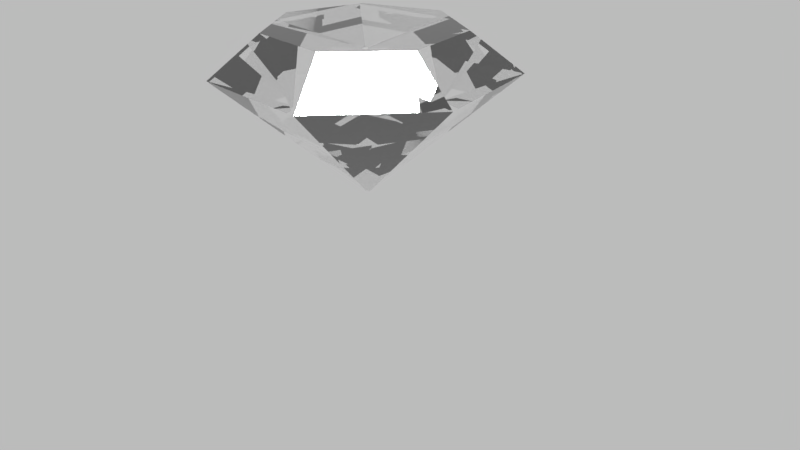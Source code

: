# Source: diamond.blend  (saved by Blender 2.79.0; exported with 4.5.12 LTS)
import bpy
from mathutils import Matrix  # noqa: F401  (used for matrix-valued properties, if any)

bpy.ops.wm.read_factory_settings(use_empty=True)
scene = bpy.context.scene
scene.name = 'Scene'

# ---- collections
col_collection_1 = bpy.data.collections.new('Collection 1'); scene.collection.children.link(col_collection_1)

# ---- materials (node trees are filled in below, after node groups)
mat_diamond = bpy.data.materials.new('diamond')
mat_diamond.alpha_threshold = 0.0
mat_diamond.roughness = 0.5

# ---- material node trees
mat_diamond.use_nodes = True; mat_diamond.node_tree.nodes.clear()
_N = mat_diamond.node_tree.nodes; _L = mat_diamond.node_tree.links
n0 = _N.new('ShaderNodeOutputMaterial'); n0.name = 'Material Output'; n0.location = (300, 300)
n1 = _N.new('ShaderNodeBsdfGlass'); n1.name = 'Glass BSDF'; n1.location = (10, 300)
n1.distribution = 'BECKMANN'
n1.inputs[2].default_value = 2.42
_L.new(n1.outputs[0], n0.inputs[0])
n0.is_active_output = True

# ---- world
world_world = bpy.data.worlds.new('World'); scene.world = world_world
world_world.use_nodes = True; world_world.node_tree.nodes.clear()
_N = world_world.node_tree.nodes; _L = world_world.node_tree.links
n0 = _N.new('ShaderNodeOutputWorld'); n0.name = 'World Output'; n0.location = (300, 300)
n1 = _N.new('ShaderNodeBackground'); n1.name = 'Background'; n1.location = (10, 300)
n1.inputs[0].default_value = (1.0, 1.0, 1.0, 1.0)
n1.inputs[1].default_value = 0.5
_L.new(n1.outputs[0], n0.inputs[0])
n0.is_active_output = True
world_world.color = (0.05088, 0.05088, 0.05088)
world_world.use_sun_shadow = False
world_world.sun_shadow_jitter_overblur = 0.0
world_world.cycles.sampling_method = 'MANUAL'

# ---- cameras
cam_camera = bpy.data.cameras.new('Camera')
cam_camera.clip_end = 100.0
cam_camera.lens = 35.0
cam_camera.sensor_width = 32.0
cam_camera.sensor_height = 18.0
cam_camera.ortho_scale = 7.314
cam_camera.dof.focus_distance = 0.0

# ---- lights
light_sun = bpy.data.lights.new('Sun', 'SUN')
light_sun.transmission_factor = 0.0
light_sun.angle = 0.1993
light_sun.energy = 2.0
light_sun.shadow_buffer_clip_start = 0.5
light_sun.shadow_soft_size = 0.1
light_sun.shadow_cascade_max_distance = 1000.0
light_spot = bpy.data.lights.new('Spot', 'SPOT')
light_spot.color = (1.0, 0.8245, 0.7988)
light_spot.transmission_factor = 0.0
light_spot.energy = 5000.0
light_spot.shadow_buffer_clip_start = 0.5
light_spot.shadow_soft_size = 0.1
light_spot.shadow_maximum_resolution = 0.006
light_spot.use_absolute_resolution = True
light_lamp = bpy.data.lights.new('Lamp', 'POINT')
light_lamp.color = (1.0, 0.7891, 0.7641)
light_lamp.transmission_factor = 0.0
light_lamp.cutoff_distance = 30.0
light_lamp.energy = 582.6
light_lamp.shadow_buffer_clip_start = 1.001
light_lamp.shadow_soft_size = 0.1
light_lamp.shadow_maximum_resolution = 0.006
light_lamp.use_absolute_resolution = True

# ---- meshes
me_circle_001 = bpy.data.meshes.new('Circle.001')
me_circle_001.from_pydata([(-0.01889, 1.247, 2.922), (-0.9741, 0.8204, 2.922), (-1.236, -0.1922, 2.922), (-0.6083, -1.029, 2.922), (0.4373, -1.059, 2.922), (1.113, -0.2605, 2.922), (0.91, 0.7657, 2.922), (-2.822e-08, 1.828, 2.461), (-1.43, 1.14, 2.461), (-1.783, -0.4069, 2.461), (-0.7933, -1.647, 2.461), (0.7933, -1.647, 2.461), (1.783, -0.4069, 2.461), (1.43, 1.14, 2.461), (3.291e-08, 0.03371, 0.8884), (-0.02636, 0.02102, 0.8884), (-0.03287, -0.007502, 0.8884), (-0.01463, -0.03038, 0.8884), (0.01463, -0.03038, 0.8884), (0.03287, -0.007502, 0.8884), (0.02636, 0.02102, 0.8884)], [], [(0, 7, 8, 1), (5, 12, 13, 6), (3, 10, 11, 4), (1, 8, 9, 2), (6, 13, 7, 0), (4, 11, 12, 5), (2, 9, 10, 3), (11, 18, 19, 12), (9, 16, 17, 10), (7, 14, 15, 8), (12, 19, 20, 13), (10, 17, 18, 11), (8, 15, 16, 9), (13, 20, 14, 7), (1, 2, 3, 4, 5, 6, 0)])
me_circle_001.materials.append(mat_diamond)
me_circle_001.use_remesh_preserve_volume = False
me_circle_001.use_remesh_preserve_attributes = False
me_circle_001.use_mirror_vertex_groups = False
me_circle_001.update()

# ---- objects
ob_sun = bpy.data.objects.new('Sun', light_sun)
ob_circle = bpy.data.objects.new('Circle', me_circle_001)
ob_spot = bpy.data.objects.new('Spot', light_spot)
ob_lamp = bpy.data.objects.new('Lamp', light_lamp)
ob_camera = bpy.data.objects.new('Camera', cam_camera)

# ---- transforms, parenting, visibility, modifiers, constraints
ob_sun.location = (0.0, 0.0, 0.0)
ob_sun.lineart.crease_threshold = 0.0
ob_circle.location = (0.0, 0.0, 0.0)
ob_circle.lineart.crease_threshold = 0.0
ob_spot.location = (0.0, 0.0, 8.581)
ob_spot.hide_viewport = True
ob_spot.lineart.crease_threshold = 0.0
ob_lamp.location = (-7.928, 1.005, 5.904)
ob_lamp.rotation_euler = (0.6503, 0.05522, 1.866)
ob_lamp.lock_rotations_4d = False
ob_lamp.empty_display_type = 'ARROWS'
ob_lamp.color = (0.0, 0.0, 0.0, 0.0)
ob_lamp.lineart.crease_threshold = 0.0
ob_camera.location = (7.481, -6.508, 5.344)
ob_camera.rotation_euler = (1.109, 0.0, 0.8149)
ob_camera.lock_rotations_4d = False
ob_camera.empty_display_type = 'ARROWS'
ob_camera.color = (0.0, 0.0, 0.0, 0.0)
ob_camera.display_type = 'WIRE'
ob_camera.lineart.crease_threshold = 0.0

# ---- collection membership
col_collection_1.objects.link(ob_sun)
col_collection_1.objects.link(ob_circle)
col_collection_1.objects.link(ob_spot)
col_collection_1.objects.link(ob_lamp)
col_collection_1.objects.link(ob_camera)

# ---- scene / render settings (as saved in the file)
scene.camera = ob_camera
scene.frame_start = 1; scene.frame_end = 250; scene.frame_set(1)
scene.render.engine = 'CYCLES'
scene.render.resolution_percentage = 50
scene.render.dither_intensity = 0.0
scene.cycles.use_denoising = False
scene.cycles.samples = 128
scene.cycles.sampling_pattern = 'TABULATED_SOBOL'
scene.cycles.use_adaptive_sampling = False
scene.cycles.use_light_tree = False
scene.cycles.blur_glossy = 0.0
scene.cycles.sample_clamp_indirect = 0.0
scene.view_settings.view_transform = 'Standard'
bpy.context.view_layer.update()
